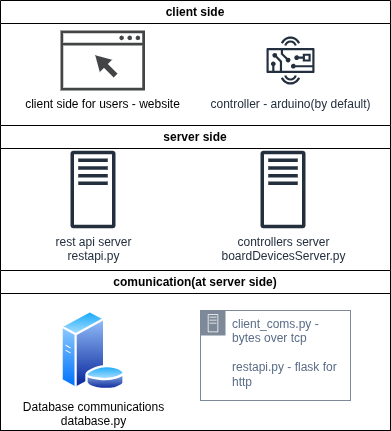

The diagram above was exported from draw.io. Its source (the exported page's mxGraphModel, read from the mxfile embedded in the PNG):
<mxGraphModel dx="1361" dy="843" grid="1" gridSize="10" guides="1" tooltips="1" connect="1" arrows="1" fold="1" page="1" pageScale="1" pageWidth="850" pageHeight="1100" math="0" shadow="0">
  <root>
    <mxCell id="0" />
    <mxCell id="1" parent="0" />
    <mxCell id="2" value="client side" style="swimlane;whiteSpace=wrap;html=1;" vertex="1" parent="1">
      <mxGeometry x="350" y="220" width="390" height="430" as="geometry" />
    </mxCell>
    <mxCell id="3" value="server side" style="swimlane;whiteSpace=wrap;html=1;" vertex="1" parent="2">
      <mxGeometry y="125" width="390" height="145" as="geometry" />
    </mxCell>
    <mxCell id="6" value="controllers server&lt;div&gt;boardDevicesServer.py&lt;/div&gt;" style="sketch=0;outlineConnect=0;fontColor=#232F3E;gradientColor=none;fillColor=#232F3D;strokeColor=none;dashed=0;verticalLabelPosition=bottom;verticalAlign=top;align=center;html=1;fontSize=12;fontStyle=0;aspect=fixed;pointerEvents=1;shape=mxgraph.aws4.traditional_server;" vertex="1" parent="3">
      <mxGeometry x="260" y="25" width="45" height="78" as="geometry" />
    </mxCell>
    <mxCell id="5" value="rest api server&lt;div&gt;restapi.py&lt;/div&gt;" style="sketch=0;outlineConnect=0;fontColor=#232F3E;gradientColor=none;fillColor=#232F3D;strokeColor=none;dashed=0;verticalLabelPosition=bottom;verticalAlign=top;align=center;html=1;fontSize=12;fontStyle=0;aspect=fixed;pointerEvents=1;shape=mxgraph.aws4.traditional_server;" vertex="1" parent="3">
      <mxGeometry x="70" y="25" width="45" height="78" as="geometry" />
    </mxCell>
    <mxCell id="9" value="client side for users - website" style="sketch=0;pointerEvents=1;shadow=0;dashed=0;html=1;strokeColor=none;fillColor=#434445;aspect=fixed;labelPosition=center;verticalLabelPosition=bottom;verticalAlign=top;align=center;outlineConnect=0;shape=mxgraph.vvd.web_browser;" vertex="1" parent="2">
      <mxGeometry x="60" y="30" width="84.51" height="60" as="geometry" />
    </mxCell>
    <mxCell id="10" value="controller - arduino(by default)" style="sketch=0;outlineConnect=0;fontColor=#232F3E;gradientColor=none;strokeColor=#232F3E;fillColor=#ffffff;dashed=0;verticalLabelPosition=bottom;verticalAlign=top;align=center;html=1;fontSize=12;fontStyle=0;aspect=fixed;shape=mxgraph.aws4.resourceIcon;resIcon=mxgraph.aws4.hardware_board;" vertex="1" parent="2">
      <mxGeometry x="260" y="30" width="60" height="60" as="geometry" />
    </mxCell>
    <mxCell id="4" value="comunication(at server side)" style="swimlane;whiteSpace=wrap;html=1;" vertex="1" parent="1">
      <mxGeometry x="350" y="490" width="390" height="160" as="geometry" />
    </mxCell>
    <mxCell id="7" value="Database communications&lt;div&gt;database.py&lt;/div&gt;" style="image;aspect=fixed;perimeter=ellipsePerimeter;html=1;align=center;shadow=0;dashed=0;spacingTop=3;image=img/lib/active_directory/database_server.svg;labelBackgroundColor=none;" vertex="1" parent="4">
      <mxGeometry x="59.7" y="40" width="65.6" height="80" as="geometry" />
    </mxCell>
    <mxCell id="8" value="client_coms.py - bytes over tcp&lt;div&gt;&lt;font color=&quot;#5a6c86&quot;&gt;&lt;br&gt;&lt;/font&gt;&lt;div&gt;restapi.py - flask for http&lt;/div&gt;&lt;/div&gt;" style="points=[[0,0],[0.25,0],[0.5,0],[0.75,0],[1,0],[1,0.25],[1,0.5],[1,0.75],[1,1],[0.75,1],[0.5,1],[0.25,1],[0,1],[0,0.75],[0,0.5],[0,0.25]];outlineConnect=0;gradientColor=none;html=1;whiteSpace=wrap;fontSize=12;fontStyle=0;container=1;pointerEvents=0;collapsible=0;recursiveResize=0;shape=mxgraph.aws4.group;grIcon=mxgraph.aws4.group_on_premise;strokeColor=#7D8998;fillColor=none;verticalAlign=top;align=left;spacingLeft=30;fontColor=#5A6C86;dashed=0;" vertex="1" parent="4">
      <mxGeometry x="200" y="40" width="150" height="90" as="geometry" />
    </mxCell>
  </root>
</mxGraphModel>